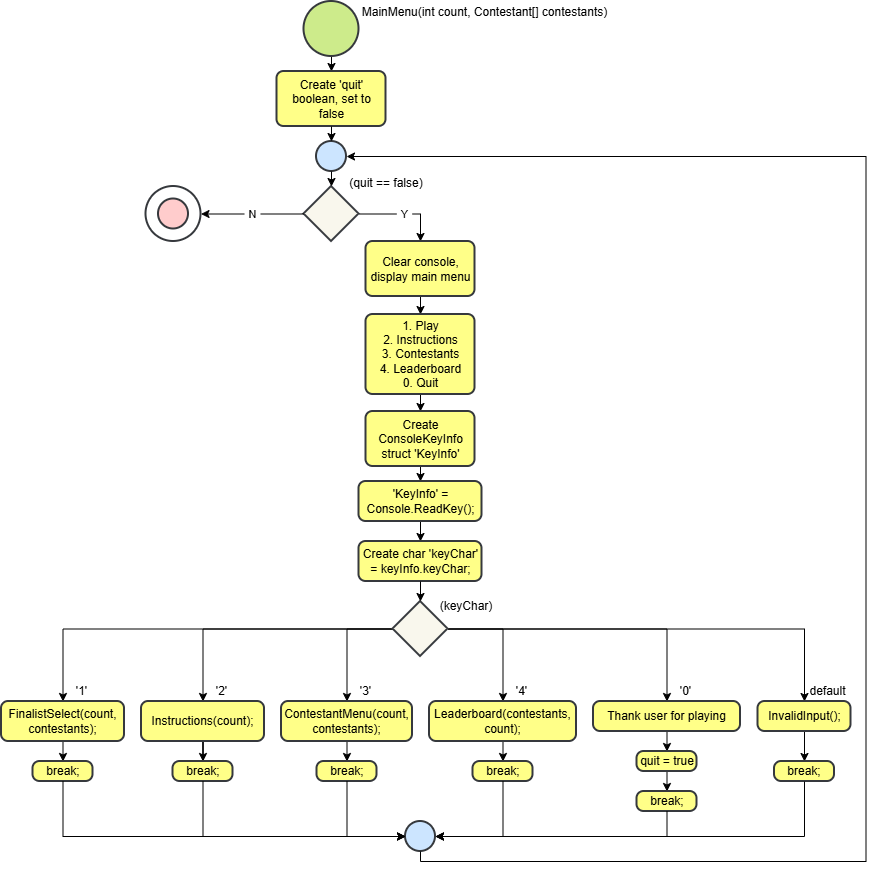

The diagram above was exported from draw.io. Its source (the exported page's mxGraphModel, read from the mxfile embedded in the PNG):
<mxGraphModel dx="2965" dy="1603" grid="1" gridSize="10" guides="1" tooltips="1" connect="1" arrows="1" fold="1" page="1" pageScale="1" pageWidth="700" pageHeight="1000" background="light-dark(#FFFFFF,#121212)" math="0" shadow="0">
  <root>
    <mxCell id="0" />
    <mxCell id="1" parent="0" />
    <mxCell id="kw1Vn5RWgNtImHjad51M-8" edge="1" parent="1" source="kw1Vn5RWgNtImHjad51M-1" style="edgeStyle=orthogonalEdgeStyle;rounded=0;orthogonalLoop=1;jettySize=auto;html=1;exitX=0.5;exitY=1;exitDx=0;exitDy=0;exitPerimeter=0;entryX=0.5;entryY=0;entryDx=0;entryDy=0;defaultLabelBackgroundColor=page;labelPadding=0 4;" target="kw1Vn5RWgNtImHjad51M-2">
      <mxGeometry relative="1" as="geometry" />
    </mxCell>
    <mxCell id="kw1Vn5RWgNtImHjad51M-1" parent="1" style="strokeWidth=2;html=1;shape=mxgraph.flowchart.start_2;whiteSpace=wrap;fillColor=#cdeb8b;strokeColor=#36393d;" value="" vertex="1">
      <mxGeometry height="55" width="55" x="488.5" y="70" as="geometry" />
    </mxCell>
    <mxCell id="kw1Vn5RWgNtImHjad51M-2" parent="1" style="rounded=1;whiteSpace=wrap;html=1;absoluteArcSize=1;arcSize=14;strokeWidth=2;fillColor=#ffff88;strokeColor=#36393d;" value="Create 'quit' boolean, set to false" vertex="1">
      <mxGeometry height="55" width="109" x="461.5" y="140" as="geometry" />
    </mxCell>
    <mxCell id="kw1Vn5RWgNtImHjad51M-24" edge="1" parent="1" source="kw1Vn5RWgNtImHjad51M-3" style="edgeStyle=orthogonalEdgeStyle;rounded=0;orthogonalLoop=1;jettySize=auto;html=1;exitX=0;exitY=0.5;exitDx=0;exitDy=0;exitPerimeter=0;entryX=0.5;entryY=0;entryDx=0;entryDy=0;defaultLabelBackgroundColor=page;labelPadding=0 4;">
      <mxGeometry relative="1" as="geometry">
        <mxPoint x="247.50000000000023" y="770" as="targetPoint" />
      </mxGeometry>
    </mxCell>
    <mxCell id="kw1Vn5RWgNtImHjad51M-29" edge="1" parent="1" source="kw1Vn5RWgNtImHjad51M-3" style="edgeStyle=orthogonalEdgeStyle;rounded=0;orthogonalLoop=1;jettySize=auto;html=1;exitX=0;exitY=0.5;exitDx=0;exitDy=0;exitPerimeter=0;entryX=0.5;entryY=0;entryDx=0;entryDy=0;defaultLabelBackgroundColor=page;labelPadding=0 4;" target="kw1Vn5RWgNtImHjad51M-25">
      <mxGeometry relative="1" as="geometry" />
    </mxCell>
    <mxCell id="kw1Vn5RWgNtImHjad51M-30" edge="1" parent="1" source="kw1Vn5RWgNtImHjad51M-3" style="edgeStyle=orthogonalEdgeStyle;rounded=0;orthogonalLoop=1;jettySize=auto;html=1;exitX=0;exitY=0.5;exitDx=0;exitDy=0;exitPerimeter=0;entryX=0.5;entryY=0;entryDx=0;entryDy=0;defaultLabelBackgroundColor=page;labelPadding=0 4;" target="kw1Vn5RWgNtImHjad51M-26">
      <mxGeometry relative="1" as="geometry" />
    </mxCell>
    <mxCell id="kw1Vn5RWgNtImHjad51M-31" edge="1" parent="1" source="kw1Vn5RWgNtImHjad51M-3" style="edgeStyle=orthogonalEdgeStyle;rounded=0;orthogonalLoop=1;jettySize=auto;html=1;exitX=1;exitY=0.5;exitDx=0;exitDy=0;exitPerimeter=0;entryX=0.5;entryY=0;entryDx=0;entryDy=0;defaultLabelBackgroundColor=page;labelPadding=0 4;" target="kw1Vn5RWgNtImHjad51M-27">
      <mxGeometry relative="1" as="geometry" />
    </mxCell>
    <mxCell id="kw1Vn5RWgNtImHjad51M-32" edge="1" parent="1" source="kw1Vn5RWgNtImHjad51M-3" style="edgeStyle=orthogonalEdgeStyle;rounded=0;orthogonalLoop=1;jettySize=auto;html=1;exitX=1;exitY=0.5;exitDx=0;exitDy=0;exitPerimeter=0;entryX=0.5;entryY=0;entryDx=0;entryDy=0;defaultLabelBackgroundColor=page;labelPadding=0 4;" target="kw1Vn5RWgNtImHjad51M-28">
      <mxGeometry relative="1" as="geometry" />
    </mxCell>
    <mxCell id="kw1Vn5RWgNtImHjad51M-39" edge="1" parent="1" source="kw1Vn5RWgNtImHjad51M-3" style="edgeStyle=orthogonalEdgeStyle;rounded=0;orthogonalLoop=1;jettySize=auto;html=1;exitX=1;exitY=0.5;exitDx=0;exitDy=0;exitPerimeter=0;entryX=0.5;entryY=0;entryDx=0;entryDy=0;defaultLabelBackgroundColor=page;labelPadding=0 4;" target="kw1Vn5RWgNtImHjad51M-38">
      <mxGeometry relative="1" as="geometry" />
    </mxCell>
    <mxCell id="kw1Vn5RWgNtImHjad51M-3" parent="1" style="strokeWidth=2;html=1;shape=mxgraph.flowchart.decision;whiteSpace=wrap;fillColor=#f9f7ed;strokeColor=#36393d;" value="" vertex="1">
      <mxGeometry height="55" width="55" x="577.5" y="670" as="geometry" />
    </mxCell>
    <mxCell id="kw1Vn5RWgNtImHjad51M-4" parent="1" style="strokeWidth=2;html=1;shape=mxgraph.flowchart.start_2;whiteSpace=wrap;fillColor=#cce5ff;strokeColor=#36393d;" value="" vertex="1">
      <mxGeometry height="30" width="30" x="590" y="890" as="geometry" />
    </mxCell>
    <mxCell id="kw1Vn5RWgNtImHjad51M-7" parent="1" style="text;html=1;whiteSpace=wrap;strokeColor=none;fillColor=none;align=center;verticalAlign=middle;rounded=0;" value="MainMenu(int count, Contestant[] contestants)" vertex="1">
      <mxGeometry height="20" width="251" x="543.5" y="71" as="geometry" />
    </mxCell>
    <mxCell id="kw1Vn5RWgNtImHjad51M-15" edge="1" parent="1" source="kw1Vn5RWgNtImHjad51M-9" style="edgeStyle=orthogonalEdgeStyle;rounded=0;orthogonalLoop=1;jettySize=auto;html=1;exitX=1;exitY=0.5;exitDx=0;exitDy=0;exitPerimeter=0;entryX=0.5;entryY=0;entryDx=0;entryDy=0;defaultLabelBackgroundColor=page;labelPadding=0 4;" target="kw1Vn5RWgNtImHjad51M-14" value="Y">
      <mxGeometry relative="1" as="geometry" />
    </mxCell>
    <mxCell id="kw1Vn5RWgNtImHjad51M-9" parent="1" style="strokeWidth=2;html=1;shape=mxgraph.flowchart.decision;whiteSpace=wrap;fillColor=#f9f7ed;strokeColor=#36393d;" value="" vertex="1">
      <mxGeometry height="55" width="55" x="488.5" y="255" as="geometry" />
    </mxCell>
    <mxCell id="kw1Vn5RWgNtImHjad51M-10" parent="1" style="strokeWidth=2;html=1;shape=mxgraph.flowchart.start_2;whiteSpace=wrap;fillColor=#cce5ff;strokeColor=#36393d;" value="" vertex="1">
      <mxGeometry height="30" width="30" x="501" y="210" as="geometry" />
    </mxCell>
    <mxCell id="kw1Vn5RWgNtImHjad51M-11" edge="1" parent="1" source="kw1Vn5RWgNtImHjad51M-2" style="edgeStyle=orthogonalEdgeStyle;rounded=0;orthogonalLoop=1;jettySize=auto;html=1;exitX=0.5;exitY=1;exitDx=0;exitDy=0;entryX=0.5;entryY=0;entryDx=0;entryDy=0;entryPerimeter=0;defaultLabelBackgroundColor=page;labelPadding=0 4;" target="kw1Vn5RWgNtImHjad51M-10">
      <mxGeometry relative="1" as="geometry" />
    </mxCell>
    <mxCell id="kw1Vn5RWgNtImHjad51M-12" edge="1" parent="1" source="kw1Vn5RWgNtImHjad51M-10" style="edgeStyle=orthogonalEdgeStyle;rounded=0;orthogonalLoop=1;jettySize=auto;html=1;exitX=0.5;exitY=1;exitDx=0;exitDy=0;exitPerimeter=0;entryX=0.5;entryY=0;entryDx=0;entryDy=0;entryPerimeter=0;defaultLabelBackgroundColor=page;labelPadding=0 4;" target="kw1Vn5RWgNtImHjad51M-9">
      <mxGeometry relative="1" as="geometry" />
    </mxCell>
    <mxCell id="kw1Vn5RWgNtImHjad51M-13" parent="1" style="text;html=1;whiteSpace=wrap;strokeColor=none;fillColor=none;align=center;verticalAlign=middle;rounded=0;" value="(quit == false)" vertex="1">
      <mxGeometry height="15" width="80" x="530.5" y="244" as="geometry" />
    </mxCell>
    <mxCell id="kw1Vn5RWgNtImHjad51M-17" edge="1" parent="1" source="kw1Vn5RWgNtImHjad51M-14" style="edgeStyle=orthogonalEdgeStyle;rounded=0;orthogonalLoop=1;jettySize=auto;html=1;exitX=0.5;exitY=1;exitDx=0;exitDy=0;entryX=0.5;entryY=0;entryDx=0;entryDy=0;defaultLabelBackgroundColor=page;labelPadding=0 4;" target="kw1Vn5RWgNtImHjad51M-16">
      <mxGeometry relative="1" as="geometry" />
    </mxCell>
    <mxCell id="kw1Vn5RWgNtImHjad51M-14" parent="1" style="rounded=1;whiteSpace=wrap;html=1;absoluteArcSize=1;arcSize=14;strokeWidth=2;fillColor=#ffff88;strokeColor=#36393d;" value="Clear console, display main menu" vertex="1">
      <mxGeometry height="55" width="109" x="550.5" y="310" as="geometry" />
    </mxCell>
    <mxCell id="kw1Vn5RWgNtImHjad51M-68" edge="1" parent="1" source="kw1Vn5RWgNtImHjad51M-16" style="edgeStyle=orthogonalEdgeStyle;rounded=0;orthogonalLoop=1;jettySize=auto;html=1;exitX=0.5;exitY=1;exitDx=0;exitDy=0;entryX=0.5;entryY=0;entryDx=0;entryDy=0;defaultLabelBackgroundColor=page;labelPadding=0 4;" target="kw1Vn5RWgNtImHjad51M-65">
      <mxGeometry relative="1" as="geometry" />
    </mxCell>
    <mxCell id="kw1Vn5RWgNtImHjad51M-16" parent="1" style="rounded=1;whiteSpace=wrap;html=1;absoluteArcSize=1;arcSize=14;strokeWidth=2;fillColor=#ffff88;strokeColor=#36393d;" value="1. Play&lt;div&gt;2. Instructions&lt;/div&gt;&lt;div&gt;3. Contestants&lt;/div&gt;&lt;div&gt;4. Leaderboard&lt;/div&gt;&lt;div&gt;0. Quit&lt;/div&gt;" vertex="1">
      <mxGeometry height="80" width="109" x="550.5" y="383" as="geometry" />
    </mxCell>
    <mxCell id="kw1Vn5RWgNtImHjad51M-18" parent="1" style="strokeWidth=2;html=1;shape=mxgraph.flowchart.start_2;whiteSpace=wrap;fillColor=#ffcccc;strokeColor=#36393d;" value="" vertex="1">
      <mxGeometry height="30" width="30" x="343" y="267.5" as="geometry" />
    </mxCell>
    <mxCell id="kw1Vn5RWgNtImHjad51M-19" parent="1" style="strokeWidth=2;html=1;shape=mxgraph.flowchart.start_2;whiteSpace=wrap;fillColor=none;strokeColor=#36393d;" value="" vertex="1">
      <mxGeometry height="55" width="55" x="330.5" y="255" as="geometry" />
    </mxCell>
    <mxCell id="kw1Vn5RWgNtImHjad51M-20" edge="1" parent="1" source="kw1Vn5RWgNtImHjad51M-9" style="edgeStyle=orthogonalEdgeStyle;rounded=0;orthogonalLoop=1;jettySize=auto;html=1;exitX=0;exitY=0.5;exitDx=0;exitDy=0;exitPerimeter=0;entryX=1;entryY=0.5;entryDx=0;entryDy=0;entryPerimeter=0;defaultLabelBackgroundColor=page;labelPadding=0 4;" target="kw1Vn5RWgNtImHjad51M-19" value="N">
      <mxGeometry relative="1" as="geometry" />
    </mxCell>
    <mxCell id="kw1Vn5RWgNtImHjad51M-50" edge="1" parent="1" style="edgeStyle=orthogonalEdgeStyle;rounded=0;orthogonalLoop=1;jettySize=auto;html=1;exitX=0.5;exitY=1;exitDx=0;exitDy=0;entryX=0.5;entryY=0;entryDx=0;entryDy=0;defaultLabelBackgroundColor=page;labelPadding=0 4;" target="kw1Vn5RWgNtImHjad51M-49">
      <mxGeometry relative="1" as="geometry">
        <mxPoint x="247.50000000000023" y="810" as="sourcePoint" />
      </mxGeometry>
    </mxCell>
    <mxCell id="kw1Vn5RWgNtImHjad51M-22" parent="1" style="rounded=1;whiteSpace=wrap;html=1;absoluteArcSize=1;arcSize=14;strokeWidth=2;fillColor=#ffff88;strokeColor=#36393d;" value="FinalistSelect(count, contestants);" vertex="1">
      <mxGeometry height="40" width="123" x="186" y="770" as="geometry" />
    </mxCell>
    <mxCell id="kw1Vn5RWgNtImHjad51M-48" edge="1" parent="1" source="kw1Vn5RWgNtImHjad51M-25" style="edgeStyle=orthogonalEdgeStyle;rounded=0;orthogonalLoop=1;jettySize=auto;html=1;exitX=0.5;exitY=1;exitDx=0;exitDy=0;defaultLabelBackgroundColor=page;labelPadding=0 4;" target="kw1Vn5RWgNtImHjad51M-47">
      <mxGeometry relative="1" as="geometry" />
    </mxCell>
    <mxCell id="kw1Vn5RWgNtImHjad51M-25" parent="1" style="rounded=1;whiteSpace=wrap;html=1;absoluteArcSize=1;arcSize=14;strokeWidth=2;fillColor=#ffff88;strokeColor=#36393d;" value="Instructions(count);" vertex="1">
      <mxGeometry height="40" width="123" x="326" y="770" as="geometry" />
    </mxCell>
    <mxCell id="kw1Vn5RWgNtImHjad51M-46" edge="1" parent="1" source="kw1Vn5RWgNtImHjad51M-26" style="edgeStyle=orthogonalEdgeStyle;rounded=0;orthogonalLoop=1;jettySize=auto;html=1;exitX=0.5;exitY=1;exitDx=0;exitDy=0;entryX=0.5;entryY=0;entryDx=0;entryDy=0;defaultLabelBackgroundColor=page;labelPadding=0 4;" target="kw1Vn5RWgNtImHjad51M-45">
      <mxGeometry relative="1" as="geometry" />
    </mxCell>
    <mxCell id="kw1Vn5RWgNtImHjad51M-26" parent="1" style="rounded=1;whiteSpace=wrap;html=1;absoluteArcSize=1;arcSize=14;strokeWidth=2;fillColor=#ffff88;strokeColor=#36393d;" value="ContestantMenu(count, contestants);" vertex="1">
      <mxGeometry height="40" width="131" x="466" y="770" as="geometry" />
    </mxCell>
    <mxCell id="kw1Vn5RWgNtImHjad51M-44" edge="1" parent="1" source="kw1Vn5RWgNtImHjad51M-27" style="edgeStyle=orthogonalEdgeStyle;rounded=0;orthogonalLoop=1;jettySize=auto;html=1;exitX=0.5;exitY=1;exitDx=0;exitDy=0;entryX=0.5;entryY=0;entryDx=0;entryDy=0;defaultLabelBackgroundColor=page;labelPadding=0 4;" target="kw1Vn5RWgNtImHjad51M-43">
      <mxGeometry relative="1" as="geometry" />
    </mxCell>
    <mxCell id="kw1Vn5RWgNtImHjad51M-27" parent="1" style="rounded=1;whiteSpace=wrap;html=1;absoluteArcSize=1;arcSize=14;strokeWidth=2;fillColor=#ffff88;strokeColor=#36393d;" value="Leaderboard(contestants, count);" vertex="1">
      <mxGeometry height="40" width="147" x="614" y="770" as="geometry" />
    </mxCell>
    <mxCell id="kw1Vn5RWgNtImHjad51M-34" edge="1" parent="1" source="kw1Vn5RWgNtImHjad51M-28" style="edgeStyle=orthogonalEdgeStyle;rounded=0;orthogonalLoop=1;jettySize=auto;html=1;exitX=0.5;exitY=1;exitDx=0;exitDy=0;entryX=0.5;entryY=0;entryDx=0;entryDy=0;defaultLabelBackgroundColor=page;labelPadding=0 4;" target="kw1Vn5RWgNtImHjad51M-33">
      <mxGeometry relative="1" as="geometry" />
    </mxCell>
    <mxCell id="kw1Vn5RWgNtImHjad51M-28" parent="1" style="rounded=1;whiteSpace=wrap;html=1;absoluteArcSize=1;arcSize=14;strokeWidth=2;fillColor=#ffff88;strokeColor=#36393d;" value="Thank user for playing" vertex="1">
      <mxGeometry height="30" width="147" x="778" y="770" as="geometry" />
    </mxCell>
    <mxCell id="kw1Vn5RWgNtImHjad51M-36" edge="1" parent="1" source="kw1Vn5RWgNtImHjad51M-33" style="edgeStyle=orthogonalEdgeStyle;rounded=0;orthogonalLoop=1;jettySize=auto;html=1;exitX=0.5;exitY=1;exitDx=0;exitDy=0;entryX=0.5;entryY=0;entryDx=0;entryDy=0;defaultLabelBackgroundColor=page;labelPadding=0 4;" target="kw1Vn5RWgNtImHjad51M-35">
      <mxGeometry relative="1" as="geometry" />
    </mxCell>
    <mxCell id="kw1Vn5RWgNtImHjad51M-33" parent="1" style="rounded=1;whiteSpace=wrap;html=1;absoluteArcSize=1;arcSize=14;strokeWidth=2;fillColor=#ffff88;strokeColor=#36393d;" value="quit = true" vertex="1">
      <mxGeometry height="20" width="60" x="821.5" y="820" as="geometry" />
    </mxCell>
    <mxCell id="kw1Vn5RWgNtImHjad51M-35" parent="1" style="rounded=1;whiteSpace=wrap;html=1;absoluteArcSize=1;arcSize=14;strokeWidth=2;fillColor=#ffff88;strokeColor=#36393d;" value="break;" vertex="1">
      <mxGeometry height="20" width="60" x="821.5" y="860" as="geometry" />
    </mxCell>
    <mxCell id="kw1Vn5RWgNtImHjad51M-41" edge="1" parent="1" source="kw1Vn5RWgNtImHjad51M-38" style="edgeStyle=orthogonalEdgeStyle;rounded=0;orthogonalLoop=1;jettySize=auto;html=1;exitX=0.5;exitY=1;exitDx=0;exitDy=0;entryX=0.5;entryY=0;entryDx=0;entryDy=0;defaultLabelBackgroundColor=page;labelPadding=0 4;" target="kw1Vn5RWgNtImHjad51M-40">
      <mxGeometry relative="1" as="geometry" />
    </mxCell>
    <mxCell id="kw1Vn5RWgNtImHjad51M-38" parent="1" style="rounded=1;whiteSpace=wrap;html=1;absoluteArcSize=1;arcSize=14;strokeWidth=2;fillColor=#ffff88;strokeColor=#36393d;" value="InvalidInput();" vertex="1">
      <mxGeometry height="30" width="93" x="942.5" y="770" as="geometry" />
    </mxCell>
    <mxCell id="kw1Vn5RWgNtImHjad51M-40" parent="1" style="rounded=1;whiteSpace=wrap;html=1;absoluteArcSize=1;arcSize=14;strokeWidth=2;fillColor=#ffff88;strokeColor=#36393d;" value="break;" vertex="1">
      <mxGeometry height="20" width="60" x="959" y="830" as="geometry" />
    </mxCell>
    <mxCell id="kw1Vn5RWgNtImHjad51M-43" parent="1" style="rounded=1;whiteSpace=wrap;html=1;absoluteArcSize=1;arcSize=14;strokeWidth=2;fillColor=#ffff88;strokeColor=#36393d;" value="break;" vertex="1">
      <mxGeometry height="20" width="60" x="657.5" y="830" as="geometry" />
    </mxCell>
    <mxCell id="kw1Vn5RWgNtImHjad51M-45" parent="1" style="rounded=1;whiteSpace=wrap;html=1;absoluteArcSize=1;arcSize=14;strokeWidth=2;fillColor=#ffff88;strokeColor=#36393d;" value="break;" vertex="1">
      <mxGeometry height="20" width="60" x="501.5" y="830" as="geometry" />
    </mxCell>
    <mxCell id="kw1Vn5RWgNtImHjad51M-47" parent="1" style="rounded=1;whiteSpace=wrap;html=1;absoluteArcSize=1;arcSize=14;strokeWidth=2;fillColor=#ffff88;strokeColor=#36393d;" value="break;" vertex="1">
      <mxGeometry height="20" width="60" x="357.5" y="830" as="geometry" />
    </mxCell>
    <mxCell id="kw1Vn5RWgNtImHjad51M-49" parent="1" style="rounded=1;whiteSpace=wrap;html=1;absoluteArcSize=1;arcSize=14;strokeWidth=2;fillColor=#ffff88;strokeColor=#36393d;" value="break;" vertex="1">
      <mxGeometry height="20" width="60" x="217.5" y="830" as="geometry" />
    </mxCell>
    <mxCell id="kw1Vn5RWgNtImHjad51M-51" edge="1" parent="1" source="kw1Vn5RWgNtImHjad51M-49" style="edgeStyle=orthogonalEdgeStyle;rounded=0;orthogonalLoop=1;jettySize=auto;html=1;exitX=0.5;exitY=1;exitDx=0;exitDy=0;entryX=0;entryY=0.5;entryDx=0;entryDy=0;entryPerimeter=0;defaultLabelBackgroundColor=page;labelPadding=0 4;" target="kw1Vn5RWgNtImHjad51M-4">
      <mxGeometry relative="1" as="geometry" />
    </mxCell>
    <mxCell id="kw1Vn5RWgNtImHjad51M-52" edge="1" parent="1" source="kw1Vn5RWgNtImHjad51M-47" style="edgeStyle=orthogonalEdgeStyle;rounded=0;orthogonalLoop=1;jettySize=auto;html=1;exitX=0.5;exitY=1;exitDx=0;exitDy=0;entryX=0;entryY=0.5;entryDx=0;entryDy=0;entryPerimeter=0;defaultLabelBackgroundColor=page;labelPadding=0 4;" target="kw1Vn5RWgNtImHjad51M-4">
      <mxGeometry relative="1" as="geometry" />
    </mxCell>
    <mxCell id="kw1Vn5RWgNtImHjad51M-53" edge="1" parent="1" source="kw1Vn5RWgNtImHjad51M-45" style="edgeStyle=orthogonalEdgeStyle;rounded=0;orthogonalLoop=1;jettySize=auto;html=1;exitX=0.5;exitY=1;exitDx=0;exitDy=0;entryX=0;entryY=0.5;entryDx=0;entryDy=0;entryPerimeter=0;defaultLabelBackgroundColor=page;labelPadding=0 4;" target="kw1Vn5RWgNtImHjad51M-4">
      <mxGeometry relative="1" as="geometry" />
    </mxCell>
    <mxCell id="kw1Vn5RWgNtImHjad51M-54" edge="1" parent="1" source="kw1Vn5RWgNtImHjad51M-43" style="edgeStyle=orthogonalEdgeStyle;rounded=0;orthogonalLoop=1;jettySize=auto;html=1;exitX=0.5;exitY=1;exitDx=0;exitDy=0;entryX=1;entryY=0.5;entryDx=0;entryDy=0;entryPerimeter=0;defaultLabelBackgroundColor=page;labelPadding=0 4;" target="kw1Vn5RWgNtImHjad51M-4">
      <mxGeometry relative="1" as="geometry" />
    </mxCell>
    <mxCell id="kw1Vn5RWgNtImHjad51M-55" edge="1" parent="1" source="kw1Vn5RWgNtImHjad51M-35" style="edgeStyle=orthogonalEdgeStyle;rounded=0;orthogonalLoop=1;jettySize=auto;html=1;exitX=0.5;exitY=1;exitDx=0;exitDy=0;entryX=1;entryY=0.5;entryDx=0;entryDy=0;entryPerimeter=0;defaultLabelBackgroundColor=page;labelPadding=0 4;" target="kw1Vn5RWgNtImHjad51M-4">
      <mxGeometry relative="1" as="geometry" />
    </mxCell>
    <mxCell id="kw1Vn5RWgNtImHjad51M-56" edge="1" parent="1" source="kw1Vn5RWgNtImHjad51M-40" style="edgeStyle=orthogonalEdgeStyle;rounded=0;orthogonalLoop=1;jettySize=auto;html=1;exitX=0.5;exitY=1;exitDx=0;exitDy=0;entryX=1;entryY=0.5;entryDx=0;entryDy=0;entryPerimeter=0;defaultLabelBackgroundColor=page;labelPadding=0 4;" target="kw1Vn5RWgNtImHjad51M-4">
      <mxGeometry relative="1" as="geometry" />
    </mxCell>
    <mxCell id="kw1Vn5RWgNtImHjad51M-58" parent="1" style="text;html=1;whiteSpace=wrap;strokeColor=none;fillColor=none;align=center;verticalAlign=middle;rounded=0;" value="(keyChar)" vertex="1">
      <mxGeometry height="30" width="60" x="621" y="660" as="geometry" />
    </mxCell>
    <mxCell id="kw1Vn5RWgNtImHjad51M-59" parent="1" style="text;html=1;whiteSpace=wrap;strokeColor=none;fillColor=none;align=center;verticalAlign=middle;rounded=0;" value="'1'" vertex="1">
      <mxGeometry height="20" width="23" x="254.5" y="750" as="geometry" />
    </mxCell>
    <mxCell id="kw1Vn5RWgNtImHjad51M-60" parent="1" style="text;html=1;whiteSpace=wrap;strokeColor=none;fillColor=none;align=center;verticalAlign=middle;rounded=0;" value="'2'" vertex="1">
      <mxGeometry height="20" width="23" x="394.5" y="750" as="geometry" />
    </mxCell>
    <mxCell id="kw1Vn5RWgNtImHjad51M-61" parent="1" style="text;html=1;whiteSpace=wrap;strokeColor=none;fillColor=none;align=center;verticalAlign=middle;rounded=0;" value="'3'" vertex="1">
      <mxGeometry height="20" width="23" x="538.5" y="750" as="geometry" />
    </mxCell>
    <mxCell id="kw1Vn5RWgNtImHjad51M-62" parent="1" style="text;html=1;whiteSpace=wrap;strokeColor=none;fillColor=none;align=center;verticalAlign=middle;rounded=0;" value="'4'" vertex="1">
      <mxGeometry height="20" width="23" x="694.5" y="750" as="geometry" />
    </mxCell>
    <mxCell id="kw1Vn5RWgNtImHjad51M-63" parent="1" style="text;html=1;whiteSpace=wrap;strokeColor=none;fillColor=none;align=center;verticalAlign=middle;rounded=0;" value="'0'" vertex="1">
      <mxGeometry height="20" width="23" x="858.5" y="750" as="geometry" />
    </mxCell>
    <mxCell id="kw1Vn5RWgNtImHjad51M-64" parent="1" style="text;html=1;whiteSpace=wrap;strokeColor=none;fillColor=none;align=center;verticalAlign=middle;rounded=0;" value="default" vertex="1">
      <mxGeometry height="20" width="23" x="1000.5" y="750" as="geometry" />
    </mxCell>
    <mxCell id="kw1Vn5RWgNtImHjad51M-69" edge="1" parent="1" source="kw1Vn5RWgNtImHjad51M-65" style="edgeStyle=orthogonalEdgeStyle;rounded=0;orthogonalLoop=1;jettySize=auto;html=1;exitX=0.5;exitY=1;exitDx=0;exitDy=0;entryX=0.5;entryY=0;entryDx=0;entryDy=0;defaultLabelBackgroundColor=page;labelPadding=0 4;" target="kw1Vn5RWgNtImHjad51M-66">
      <mxGeometry relative="1" as="geometry" />
    </mxCell>
    <mxCell id="kw1Vn5RWgNtImHjad51M-65" parent="1" style="rounded=1;whiteSpace=wrap;html=1;absoluteArcSize=1;arcSize=14;strokeWidth=2;fillColor=#ffff88;strokeColor=#36393d;" value="Create ConsoleKeyInfo struct 'KeyInfo'" vertex="1">
      <mxGeometry height="55" width="109" x="550.5" y="480" as="geometry" />
    </mxCell>
    <mxCell id="kw1Vn5RWgNtImHjad51M-70" edge="1" parent="1" source="kw1Vn5RWgNtImHjad51M-66" style="edgeStyle=orthogonalEdgeStyle;rounded=0;orthogonalLoop=1;jettySize=auto;html=1;exitX=0.5;exitY=1;exitDx=0;exitDy=0;entryX=0.5;entryY=0;entryDx=0;entryDy=0;defaultLabelBackgroundColor=page;labelPadding=0 4;" target="kw1Vn5RWgNtImHjad51M-67">
      <mxGeometry relative="1" as="geometry" />
    </mxCell>
    <mxCell id="kw1Vn5RWgNtImHjad51M-66" parent="1" style="rounded=1;whiteSpace=wrap;html=1;absoluteArcSize=1;arcSize=14;strokeWidth=2;fillColor=#ffff88;strokeColor=#36393d;" value="'KeyInfo' = Console.ReadKey();" vertex="1">
      <mxGeometry height="40" width="123" x="543.5" y="550" as="geometry" />
    </mxCell>
    <mxCell id="kw1Vn5RWgNtImHjad51M-67" parent="1" style="rounded=1;whiteSpace=wrap;html=1;absoluteArcSize=1;arcSize=14;strokeWidth=2;fillColor=#ffff88;strokeColor=#36393d;" value="Create char 'keyChar' = keyInfo.keyChar;" vertex="1">
      <mxGeometry height="40" width="123" x="543.5" y="610" as="geometry" />
    </mxCell>
    <mxCell id="kw1Vn5RWgNtImHjad51M-71" edge="1" parent="1" source="kw1Vn5RWgNtImHjad51M-67" style="edgeStyle=orthogonalEdgeStyle;rounded=0;orthogonalLoop=1;jettySize=auto;html=1;exitX=0.5;exitY=1;exitDx=0;exitDy=0;entryX=0.5;entryY=0;entryDx=0;entryDy=0;entryPerimeter=0;defaultLabelBackgroundColor=page;labelPadding=0 4;" target="kw1Vn5RWgNtImHjad51M-3">
      <mxGeometry relative="1" as="geometry" />
    </mxCell>
    <mxCell id="kw1Vn5RWgNtImHjad51M-73" edge="1" parent="1" source="kw1Vn5RWgNtImHjad51M-4" style="edgeStyle=orthogonalEdgeStyle;rounded=0;orthogonalLoop=1;jettySize=auto;html=1;exitX=0.5;exitY=1;exitDx=0;exitDy=0;exitPerimeter=0;entryX=1;entryY=0.5;entryDx=0;entryDy=0;entryPerimeter=0;defaultLabelBackgroundColor=page;labelPadding=0 4;" target="kw1Vn5RWgNtImHjad51M-10">
      <mxGeometry relative="1" x="-0.0119" as="geometry">
        <Array as="points">
          <mxPoint x="605" y="930" />
          <mxPoint x="1050.5" y="930" />
          <mxPoint x="1050.5" y="225" />
        </Array>
      </mxGeometry>
    </mxCell>
  </root>
</mxGraphModel>